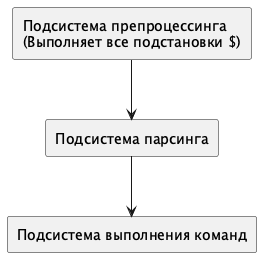

The diagram above was rendered by PlantUML. Its source (embedded in the PNG):
@startuml
skinparam classAttributeIconSize 0
skinparam backgroundColor #FFFFFF
skinparam packageStyle rectangle

rectangle "Подсистема препроцессинга\n(Выполняет все подстановки $)" as preprocessing {
}

rectangle "Подсистема парсинга" as parsing {
}

rectangle "Подсистема выполнения команд" as execution {
}

preprocessing -down-> parsing
parsing -down-> execution

@enduml